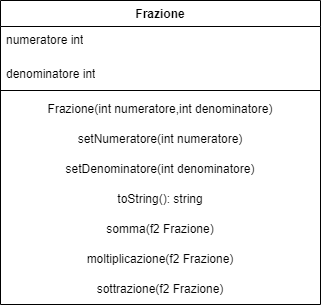

The diagram above was exported from draw.io. Its source (the exported page's mxGraphModel, read from the mxfile embedded in the PNG):
<mxGraphModel dx="1050" dy="534" grid="1" gridSize="10" guides="1" tooltips="1" connect="1" arrows="1" fold="1" page="1" pageScale="1" pageWidth="827" pageHeight="1169" math="0" shadow="0">
  <root>
    <mxCell id="0" />
    <mxCell id="1" parent="0" />
    <mxCell id="JWSe62-EwoTr9oxX_wlY-1" value="Frazione" style="swimlane;fontStyle=1;align=center;verticalAlign=top;childLayout=stackLayout;horizontal=1;startSize=26;horizontalStack=0;resizeParent=1;resizeParentMax=0;resizeLast=0;collapsible=1;marginBottom=0;whiteSpace=wrap;html=1;" vertex="1" parent="1">
      <mxGeometry x="240" y="60" width="320" height="304" as="geometry" />
    </mxCell>
    <mxCell id="JWSe62-EwoTr9oxX_wlY-2" value="numeratore int" style="text;strokeColor=none;fillColor=none;align=left;verticalAlign=top;spacingLeft=4;spacingRight=4;overflow=hidden;rotatable=0;points=[[0,0.5],[1,0.5]];portConstraint=eastwest;whiteSpace=wrap;html=1;" vertex="1" parent="JWSe62-EwoTr9oxX_wlY-1">
      <mxGeometry y="26" width="320" height="34" as="geometry" />
    </mxCell>
    <mxCell id="JWSe62-EwoTr9oxX_wlY-6" value="denominatore int" style="text;strokeColor=none;fillColor=none;align=left;verticalAlign=top;spacingLeft=4;spacingRight=4;overflow=hidden;rotatable=0;points=[[0,0.5],[1,0.5]];portConstraint=eastwest;whiteSpace=wrap;html=1;" vertex="1" parent="JWSe62-EwoTr9oxX_wlY-1">
      <mxGeometry y="60" width="320" height="26" as="geometry" />
    </mxCell>
    <mxCell id="JWSe62-EwoTr9oxX_wlY-3" value="" style="line;strokeWidth=1;fillColor=none;align=left;verticalAlign=middle;spacingTop=-1;spacingLeft=3;spacingRight=3;rotatable=0;labelPosition=right;points=[];portConstraint=eastwest;strokeColor=inherit;" vertex="1" parent="JWSe62-EwoTr9oxX_wlY-1">
      <mxGeometry y="86" width="320" height="8" as="geometry" />
    </mxCell>
    <mxCell id="JWSe62-EwoTr9oxX_wlY-7" value="Frazione(int numeratore,int denominatore)" style="text;html=1;strokeColor=none;fillColor=none;align=center;verticalAlign=middle;whiteSpace=wrap;rounded=0;" vertex="1" parent="JWSe62-EwoTr9oxX_wlY-1">
      <mxGeometry y="94" width="320" height="30" as="geometry" />
    </mxCell>
    <mxCell id="JWSe62-EwoTr9oxX_wlY-8" value="setNumeratore(int numeratore)" style="text;html=1;strokeColor=none;fillColor=none;align=center;verticalAlign=middle;whiteSpace=wrap;rounded=0;" vertex="1" parent="JWSe62-EwoTr9oxX_wlY-1">
      <mxGeometry y="124" width="320" height="30" as="geometry" />
    </mxCell>
    <mxCell id="JWSe62-EwoTr9oxX_wlY-10" value="setDenominatore(int denominatore)" style="text;html=1;strokeColor=none;fillColor=none;align=center;verticalAlign=middle;whiteSpace=wrap;rounded=0;" vertex="1" parent="JWSe62-EwoTr9oxX_wlY-1">
      <mxGeometry y="154" width="320" height="30" as="geometry" />
    </mxCell>
    <mxCell id="JWSe62-EwoTr9oxX_wlY-11" value="toString(): string" style="text;html=1;strokeColor=none;fillColor=none;align=center;verticalAlign=middle;whiteSpace=wrap;rounded=0;" vertex="1" parent="JWSe62-EwoTr9oxX_wlY-1">
      <mxGeometry y="184" width="320" height="30" as="geometry" />
    </mxCell>
    <mxCell id="JWSe62-EwoTr9oxX_wlY-12" value="somma(f2 Frazione)" style="text;html=1;strokeColor=none;fillColor=none;align=center;verticalAlign=middle;whiteSpace=wrap;rounded=0;" vertex="1" parent="JWSe62-EwoTr9oxX_wlY-1">
      <mxGeometry y="214" width="320" height="30" as="geometry" />
    </mxCell>
    <mxCell id="JWSe62-EwoTr9oxX_wlY-13" value="moltiplicazione(f2 Frazione)" style="text;html=1;strokeColor=none;fillColor=none;align=center;verticalAlign=middle;whiteSpace=wrap;rounded=0;" vertex="1" parent="JWSe62-EwoTr9oxX_wlY-1">
      <mxGeometry y="244" width="320" height="30" as="geometry" />
    </mxCell>
    <mxCell id="JWSe62-EwoTr9oxX_wlY-14" value="sottrazione(f2 Frazione)" style="text;html=1;strokeColor=none;fillColor=none;align=center;verticalAlign=middle;whiteSpace=wrap;rounded=0;" vertex="1" parent="JWSe62-EwoTr9oxX_wlY-1">
      <mxGeometry y="274" width="320" height="30" as="geometry" />
    </mxCell>
  </root>
</mxGraphModel>